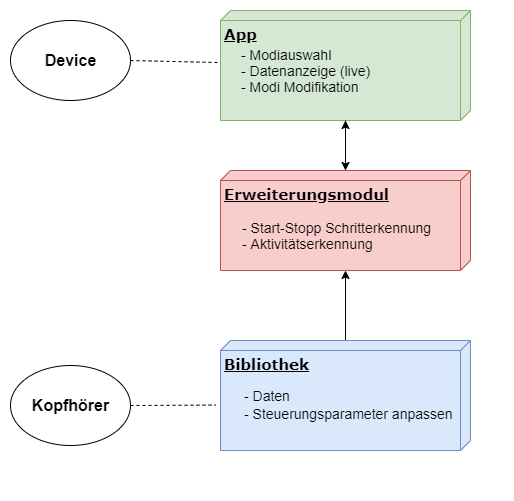

The diagram above was exported from draw.io. Its source (the exported page's mxGraphModel, read from the mxfile embedded in the PNG):
<mxGraphModel dx="1656" dy="889" grid="1" gridSize="10" guides="1" tooltips="1" connect="1" arrows="1" fold="1" page="1" pageScale="1" pageWidth="1100" pageHeight="850" background="#ffffff" math="0" shadow="0">
  <root>
    <mxCell id="0" />
    <mxCell id="1" parent="0" />
    <mxCell id="gcCPJRfxgBac3dJtFxan-16" value="" style="group" vertex="1" connectable="0" parent="1">
      <mxGeometry x="440" y="70" width="250" height="140" as="geometry" />
    </mxCell>
    <mxCell id="39150e848f15840c-3" value="&lt;font style=&quot;font-size: 15px&quot;&gt;&lt;b&gt;App&lt;/b&gt;&lt;/font&gt;" style="verticalAlign=top;align=left;spacingTop=8;spacingLeft=2;spacingRight=12;shape=cube;size=10;direction=south;fontStyle=4;html=1;rounded=0;shadow=0;comic=0;labelBackgroundColor=none;strokeWidth=1;fontFamily=Verdana;fontSize=12;fillColor=#d5e8d4;strokeColor=#82b366;" parent="gcCPJRfxgBac3dJtFxan-16" vertex="1">
      <mxGeometry width="250" height="110" as="geometry" />
    </mxCell>
    <mxCell id="gcCPJRfxgBac3dJtFxan-11" value="- Modiauswahl" style="text;html=1;strokeColor=none;fillColor=none;align=left;verticalAlign=middle;whiteSpace=wrap;rounded=0;fontSize=14;" vertex="1" parent="gcCPJRfxgBac3dJtFxan-16">
      <mxGeometry x="19.115384615384617" y="36" width="125.00000000000001" height="16.000000000000004" as="geometry" />
    </mxCell>
    <mxCell id="gcCPJRfxgBac3dJtFxan-12" value="- Datenanzeige (live)" style="text;html=1;strokeColor=none;fillColor=none;align=left;verticalAlign=middle;whiteSpace=wrap;rounded=0;fontSize=14;" vertex="1" parent="gcCPJRfxgBac3dJtFxan-16">
      <mxGeometry x="19.230769230769234" y="52.00000000000001" width="144.23076923076925" height="16.000000000000004" as="geometry" />
    </mxCell>
    <mxCell id="gcCPJRfxgBac3dJtFxan-13" value="- Modi Modifikation" style="text;html=1;strokeColor=none;fillColor=none;align=left;verticalAlign=middle;whiteSpace=wrap;rounded=0;fontSize=14;" vertex="1" parent="gcCPJRfxgBac3dJtFxan-16">
      <mxGeometry x="19.230769230769234" y="68.00000000000001" width="134.6153846153846" height="16.000000000000004" as="geometry" />
    </mxCell>
    <mxCell id="gcCPJRfxgBac3dJtFxan-30" value="" style="edgeStyle=orthogonalEdgeStyle;rounded=0;orthogonalLoop=1;jettySize=auto;html=1;fontSize=14;" edge="1" parent="1" source="39150e848f15840c-2" target="39150e848f15840c-3">
      <mxGeometry relative="1" as="geometry">
        <mxPoint x="780" y="390" as="targetPoint" />
      </mxGeometry>
    </mxCell>
    <mxCell id="gcCPJRfxgBac3dJtFxan-40" style="edgeStyle=orthogonalEdgeStyle;rounded=0;orthogonalLoop=1;jettySize=auto;html=1;fontSize=14;" edge="1" parent="1" source="39150e848f15840c-3" target="39150e848f15840c-2">
      <mxGeometry relative="1" as="geometry" />
    </mxCell>
    <mxCell id="gcCPJRfxgBac3dJtFxan-42" value="" style="group" vertex="1" connectable="0" parent="1">
      <mxGeometry x="430" y="230" width="250" height="100" as="geometry" />
    </mxCell>
    <mxCell id="gcCPJRfxgBac3dJtFxan-20" value="" style="group" vertex="1" connectable="0" parent="gcCPJRfxgBac3dJtFxan-42">
      <mxGeometry width="260" height="100" as="geometry" />
    </mxCell>
    <mxCell id="39150e848f15840c-2" value="&lt;font style=&quot;font-size: 15px&quot;&gt;&lt;b&gt;Erweiterungsmodul&lt;/b&gt;&lt;/font&gt;" style="verticalAlign=top;align=left;spacingTop=8;spacingLeft=2;spacingRight=12;shape=cube;size=10;direction=south;fontStyle=4;html=1;rounded=0;shadow=0;comic=0;labelBackgroundColor=none;strokeWidth=1;fontFamily=Verdana;fontSize=12;fillColor=#f8cecc;strokeColor=#b85450;" parent="gcCPJRfxgBac3dJtFxan-20" vertex="1">
      <mxGeometry x="10" width="250" height="100" as="geometry" />
    </mxCell>
    <mxCell id="gcCPJRfxgBac3dJtFxan-18" value="- Start-Stopp Schritterkennung" style="text;html=1;strokeColor=none;fillColor=none;align=left;verticalAlign=middle;whiteSpace=wrap;rounded=0;fontSize=14;" vertex="1" parent="gcCPJRfxgBac3dJtFxan-20">
      <mxGeometry x="30" y="50.25000000000001" width="250" height="12.5" as="geometry" />
    </mxCell>
    <mxCell id="gcCPJRfxgBac3dJtFxan-19" value="- Aktivitätserkennung" style="text;html=1;strokeColor=none;fillColor=none;align=left;verticalAlign=middle;whiteSpace=wrap;rounded=0;fontSize=14;" vertex="1" parent="gcCPJRfxgBac3dJtFxan-20">
      <mxGeometry x="30" y="66.75" width="150" height="12.5" as="geometry" />
    </mxCell>
    <mxCell id="gcCPJRfxgBac3dJtFxan-39" style="edgeStyle=orthogonalEdgeStyle;rounded=0;orthogonalLoop=1;jettySize=auto;html=1;fontSize=14;" edge="1" parent="1" source="39150e848f15840c-1" target="39150e848f15840c-2">
      <mxGeometry relative="1" as="geometry" />
    </mxCell>
    <mxCell id="gcCPJRfxgBac3dJtFxan-23" value="" style="group;align=left;" vertex="1" connectable="0" parent="1">
      <mxGeometry x="500" y="400" width="222.06896551724137" height="150" as="geometry" />
    </mxCell>
    <mxCell id="gcCPJRfxgBac3dJtFxan-44" value="" style="group" vertex="1" connectable="0" parent="gcCPJRfxgBac3dJtFxan-23">
      <mxGeometry x="-60" width="250" height="110" as="geometry" />
    </mxCell>
    <mxCell id="39150e848f15840c-1" value="&lt;font style=&quot;font-size: 15px&quot;&gt;&lt;b&gt;Bibliothek&lt;/b&gt;&lt;/font&gt;" style="verticalAlign=top;align=left;spacingTop=8;spacingLeft=2;spacingRight=12;shape=cube;size=10;direction=south;fontStyle=4;html=1;rounded=0;shadow=0;comic=0;labelBackgroundColor=none;strokeWidth=1;fontFamily=Verdana;fontSize=12;fillColor=#dae8fc;strokeColor=#6c8ebf;" parent="gcCPJRfxgBac3dJtFxan-44" vertex="1">
      <mxGeometry width="250.00000000000003" height="110" as="geometry" />
    </mxCell>
    <mxCell id="gcCPJRfxgBac3dJtFxan-21" value="- Daten" style="text;html=1;strokeColor=none;fillColor=none;align=left;verticalAlign=middle;rounded=0;fontSize=14;" vertex="1" parent="gcCPJRfxgBac3dJtFxan-44">
      <mxGeometry x="22.460927038810514" y="48" width="198.33745755267753" height="14" as="geometry" />
    </mxCell>
    <mxCell id="gcCPJRfxgBac3dJtFxan-22" value="- Steuerungsparameter anpassen" style="text;html=1;strokeColor=none;fillColor=none;align=left;verticalAlign=middle;rounded=0;fontSize=14;" vertex="1" parent="gcCPJRfxgBac3dJtFxan-44">
      <mxGeometry x="22.460927038810514" y="62" width="198.33745755267753" height="22" as="geometry" />
    </mxCell>
    <mxCell id="gcCPJRfxgBac3dJtFxan-45" value="&lt;font style=&quot;font-size: 16px&quot;&gt;&lt;b&gt;Device&lt;/b&gt;&lt;/font&gt;" style="ellipse;whiteSpace=wrap;html=1;fontSize=14;align=center;" vertex="1" parent="1">
      <mxGeometry x="230" y="80" width="120" height="80" as="geometry" />
    </mxCell>
    <mxCell id="gcCPJRfxgBac3dJtFxan-46" value="" style="endArrow=none;dashed=1;html=1;fontSize=14;exitX=1;exitY=0.5;exitDx=0;exitDy=0;" edge="1" parent="1" source="gcCPJRfxgBac3dJtFxan-45" target="39150e848f15840c-3">
      <mxGeometry width="50" height="50" relative="1" as="geometry">
        <mxPoint x="350" y="126" as="sourcePoint" />
        <mxPoint x="350" y="79" as="targetPoint" />
      </mxGeometry>
    </mxCell>
    <mxCell id="gcCPJRfxgBac3dJtFxan-47" value="&lt;font style=&quot;font-size: 16px&quot;&gt;&lt;b&gt;Kopfhörer&lt;/b&gt;&lt;/font&gt;" style="ellipse;whiteSpace=wrap;html=1;fontSize=14;align=center;" vertex="1" parent="1">
      <mxGeometry x="230" y="425" width="120" height="80" as="geometry" />
    </mxCell>
    <mxCell id="gcCPJRfxgBac3dJtFxan-56" value="" style="endArrow=none;dashed=1;html=1;fontSize=14;exitX=1;exitY=0.5;exitDx=0;exitDy=0;" edge="1" parent="1" source="gcCPJRfxgBac3dJtFxan-47">
      <mxGeometry width="50" height="50" relative="1" as="geometry">
        <mxPoint x="380" y="465" as="sourcePoint" />
        <mxPoint x="435" y="464.5813953488372" as="targetPoint" />
      </mxGeometry>
    </mxCell>
  </root>
</mxGraphModel>